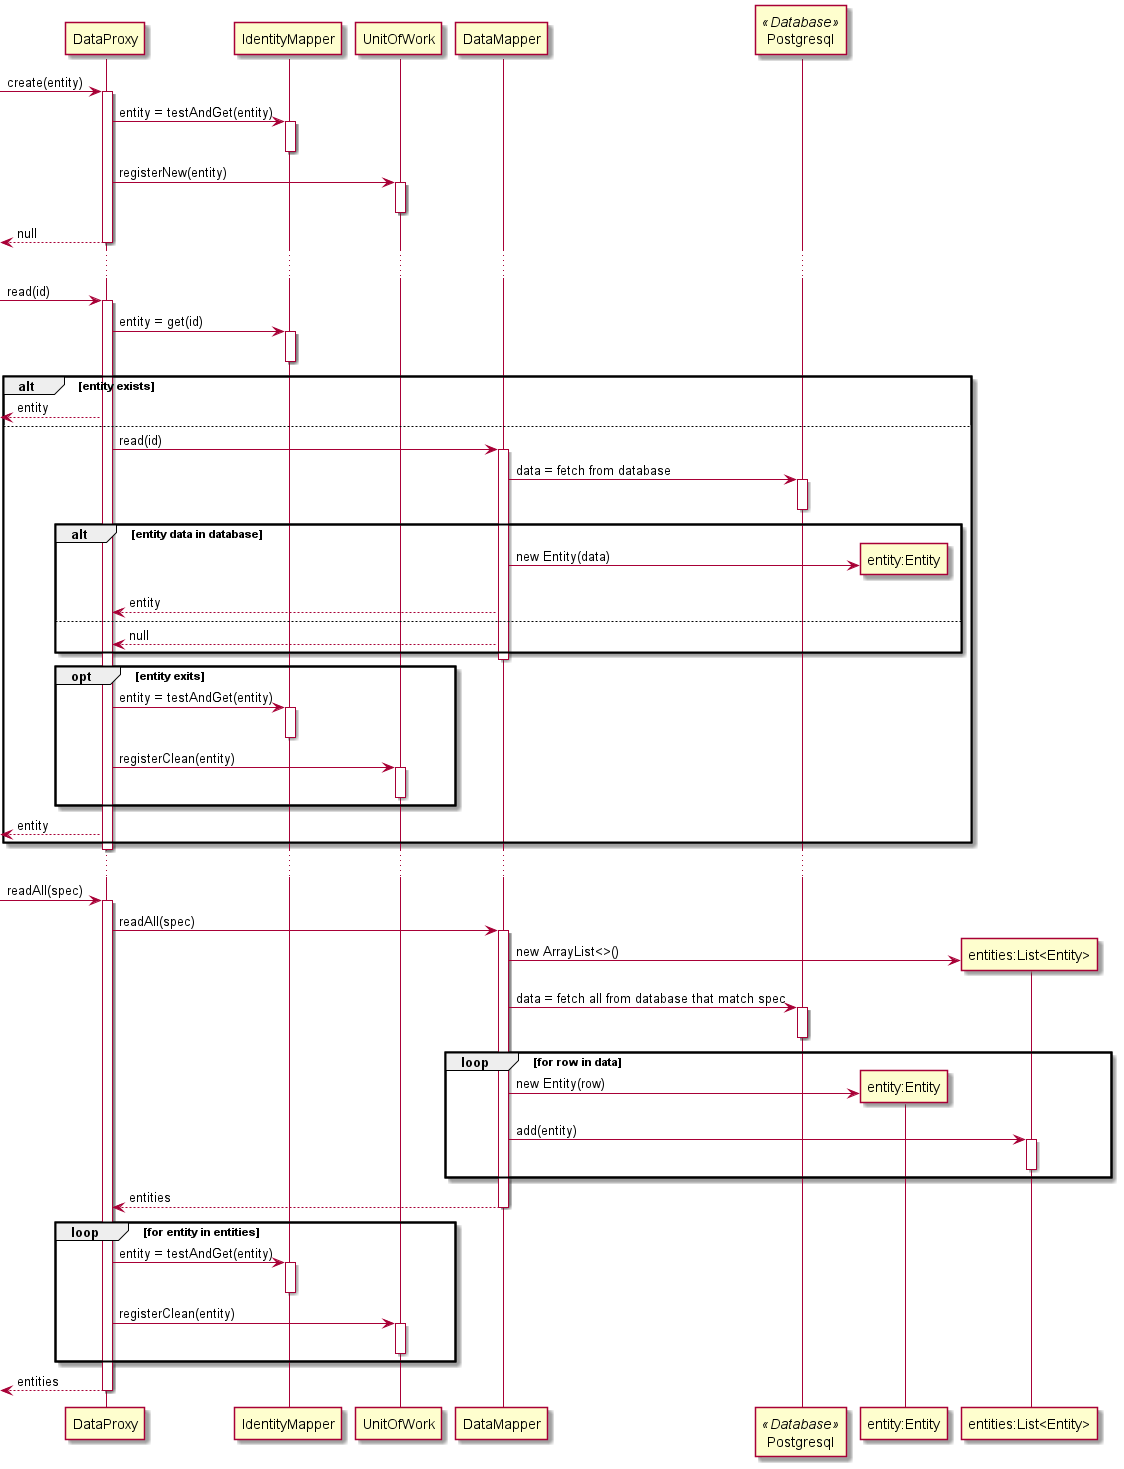

The diagram above was rendered by PlantUML. Its source (embedded in the PNG):
@startuml  data mapper proxy

participant "DataProxy" as dp
participant "IdentityMapper" as idmap
participant "UnitOfWork" as uow
participant "DataMapper" as dm
participant "Postgresql" as db << Database >>
participant "entity:Entity" as ent
participant "entities:List<Entity>" as ents

[-> dp: create(entity)
activate dp
dp -> idmap: entity = testAndGet(entity)
activate idmap
deactivate idmap
dp -> uow: registerNew(entity)
activate uow
deactivate uow
[<-- dp: null
deactivate dp

...

[-> dp: read(id)
activate dp
dp -> idmap: entity = get(id)
activate idmap
deactivate idmap
alt entity exists
  [<-- dp: entity
else
  dp -> dm: read(id)
  activate dm
  dm -> db: data = fetch from database
  activate db
  deactivate db
  alt entity data in database
    dm -> ent **: new Entity(data)
    dm --> dp: entity
  else
    dm --> dp: null
  end
  deactivate dm
  opt entity exits
    dp -> idmap: entity = testAndGet(entity)
    activate idmap
    deactivate idmap
    dp -> uow: registerClean(entity)
    activate uow
    deactivate uow
  end
  [<-- dp: entity
end
deactivate dp

...

[-> dp: readAll(spec)
activate dp
dp -> dm: readAll(spec)
activate dm
dm -> ents **: new ArrayList<>()
dm -> db: data = fetch all from database that match spec
activate db
deactivate db
loop for row in data
  dm -> ent **: new Entity(row)
  dm -> ents: add(entity)
  activate ents
  deactivate ents
end
dm --> dp: entities
deactivate dm
loop for entity in entities
  dp -> idmap: entity = testAndGet(entity)
  activate idmap
  deactivate idmap
  dp -> uow: registerClean(entity)
  activate uow
  deactivate uow
end
[<-- dp: entities
deactivate dp

@enduml